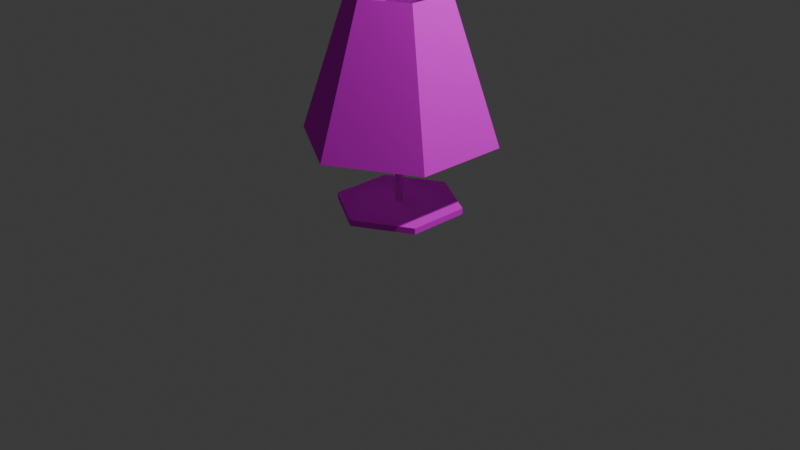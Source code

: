 # Source: lamp.blend  (saved by Blender 5.0.119; exported with 4.5.12 LTS)
import bpy
from mathutils import Matrix  # noqa: F401  (used for matrix-valued properties, if any)

bpy.ops.wm.read_factory_settings(use_empty=True)
scene = bpy.context.scene
scene.name = 'Scene'

# ---- collections
col_collection = bpy.data.collections.new('Collection'); scene.collection.children.link(col_collection)

# ---- images (referenced by path relative to the original .blend; pixels are not part of the script)
import os
ASSET_DIR = os.environ.get("B2B_ASSET_DIR", "")  # directory of the original .blend (textures are referenced by path, not embedded)
HERE = os.path.dirname(os.path.abspath(__file__))  # packed textures are extracted next to this script under _unpacked/

def load_image(name, relpath, width, height, colorspace="sRGB"):
    """Load a texture the original file referenced (path relative to the .blend, or extracted next to this script)."""
    p = next((c for c in (os.path.join(HERE, relpath), os.path.join(ASSET_DIR, relpath)) if relpath and os.path.exists(c)), "")
    if p:
        img = bpy.data.images.load(p, check_existing=True)
        img.name = name
    else:  # same state as the original file: an image datablock whose file is absent (Cycles renders it pink)
        img = bpy.data.images.new(name, width, height)
        img.source = "FILE"
        img.filepath = "//" + (relpath or name)
    img.colorspace_settings.name = colorspace
    return img
img_lamp_png_002 = load_image('lamp.png.002', 'lamp.png', 1024, 1024, 'sRGB')

# ---- materials (node trees are filled in below, after node groups)
mat_lamp = bpy.data.materials.new('lamp')
mat_material_001 = bpy.data.materials.new('Material.001')

# ---- material node trees
mat_lamp.use_nodes = True; mat_lamp.node_tree.nodes.clear()
_N = mat_lamp.node_tree.nodes; _L = mat_lamp.node_tree.links
n0 = _N.new('ShaderNodeBsdfPrincipled'); n0.name = 'Principled BSDF'; n0.location = (-301, 229)
n0.inputs[2].default_value = 1.0
n0.inputs[3].default_value = 1.0
n0.inputs[20].default_value = 0.0
n1 = _N.new('ShaderNodeOutputMaterial'); n1.name = 'Material Output'; n1.location = (14, 221)
n2 = _N.new('ShaderNodeTexImage'); n2.name = 'Image Texture'; n2.location = (-609, 194)
n2.image = img_lamp_png_002
_L.new(n0.outputs[0], n1.inputs[0])
_L.new(n2.outputs[0], n0.inputs[0])
n1.is_active_output = True
mat_material_001.use_nodes = True; mat_material_001.node_tree.nodes.clear()
_N = mat_material_001.node_tree.nodes; _L = mat_material_001.node_tree.links
n0 = _N.new('ShaderNodeBsdfPrincipled'); n0.name = 'Principled BSDF'; n0.location = (-200, 100)
n0.inputs[0].default_value = (0.8507, 0.8231, 0.9295, 1.0)
n0.inputs[2].default_value = 1.0
n1 = _N.new('ShaderNodeOutputMaterial'); n1.name = 'Material Output'; n1.location = (200, 100)
_L.new(n0.outputs[0], n1.inputs[0])
n1.is_active_output = True

# ---- world
world_world = bpy.data.worlds.new('World'); scene.world = world_world
world_world.use_nodes = True; world_world.node_tree.nodes.clear()
_N = world_world.node_tree.nodes; _L = world_world.node_tree.links
n0 = _N.new('ShaderNodeOutputWorld'); n0.name = 'World Output'; n0.location = (200, 100)
n1 = _N.new('ShaderNodeBackground'); n1.name = 'Background'; n1.location = (-200, 100)
n1.inputs[0].default_value = (0.05088, 0.05088, 0.05088, 1.0)
_L.new(n1.outputs[0], n0.inputs[0])
n0.is_active_output = True
world_world.color = (0.05088, 0.05088, 0.05088)
world_world.sun_shadow_jitter_overblur = 0.0

# ---- cameras
cam_camera = bpy.data.cameras.new('Camera')
cam_camera.clip_end = 100.0
cam_camera.ortho_scale = 7.314

# ---- lights
light_light = bpy.data.lights.new('Light', 'POINT')
light_light.energy = 1000.0
light_light.shadow_soft_size = 0.1

# ---- meshes
me_cylinder_002 = bpy.data.meshes.new('Cylinder.002')
me_cylinder_002.from_pydata([(0.0, 0.6546, -0.9031), (0.0, 0.0389, -0.8392), (0.5669, 0.3273, -0.9031), (0.03369, 0.01945, -0.8392), (0.5669, -0.3273, -0.9031), (0.03369, -0.01945, -0.8392), (0.0, -0.6546, -0.9031), (0.0, -0.0389, -0.8392), (-0.5669, -0.3273, -0.9031), (-0.03369, -0.01945, -0.8392), (-0.5669, 0.3273, -0.9031), (-0.03369, 0.01945, -0.8392), (0.5669, 0.3273, -0.8392), (0.0, 0.6546, -0.8392), (0.5669, -0.3273, -0.8392), (0.0, -0.6546, -0.8392), (-0.5669, -0.3273, -0.8392), (-0.5669, 0.3273, -0.8392), (0.0, 1.0, -0.1554), (0.0, 0.5106, 1.306), (0.866, 0.5, -0.1554), (0.4422, 0.2553, 1.306), (0.866, -0.5, -0.1554), (0.4422, -0.2553, 1.306), (0.0, -1.0, -0.1554), (0.0, -0.5106, 1.306), (-0.866, -0.5, -0.1554), (-0.4422, -0.2553, 1.306), (-0.866, 0.5, -0.1554), (-0.4422, 0.2553, 1.306), (0.05146, 0.02971, 0.8498), (-7.914e-07, 0.05942, 0.8498), (-7.914e-07, -0.05942, 0.8498), (-0.05146, -0.02971, 0.8498), (-0.05146, 0.02971, 0.8498), (0.05146, -0.02971, 0.8498), (5.151e-09, 1.373e-08, 0.9382), (5.151e-09, 0.1676, 0.648), (5.151e-09, 1.373e-08, 0.5513), (0.1451, 0.08378, 0.8415), (0.1451, 0.08378, 0.648), (0.1451, -0.08378, 0.8415), (0.1451, -0.08378, 0.648), (-1.791e-08, -0.1676, 0.8415), (-1.791e-08, -0.1676, 0.648), (-0.1451, -0.08378, 0.8415), (-0.1451, -0.08378, 0.648), (-0.1451, 0.08378, 0.8415), (-0.1451, 0.08378, 0.648), (4.551e-08, 0.1676, 0.8415), (0.0, 1.0, -0.1554), (0.866, 0.5, -0.1554), (0.4422, 0.2553, 1.306), (0.0, 0.5106, 1.306), (0.866, -0.5, -0.1554), (0.4422, -0.2553, 1.306), (0.0, -1.0, -0.1554), (0.0, -0.5106, 1.306), (-0.866, -0.5, -0.1554), (-0.4422, -0.2553, 1.306), (-0.866, 0.5, -0.1554), (-0.4422, 0.2553, 1.306), (0.0, 0.9823, -0.1613), (0.8507, 0.4912, -0.1613), (0.4269, 0.2465, 1.3), (0.0, 0.493, 1.3), (0.8507, -0.4912, -0.1613), (0.4269, -0.2465, 1.3), (0.0, -0.9823, -0.1613), (0.0, -0.493, 1.3), (-0.8507, -0.4912, -0.1613), (-0.4269, -0.2465, 1.3), (-0.8507, 0.4912, -0.1613), (-0.4269, 0.2465, 1.3)], [], [(0, 13, 12, 2), (2, 12, 14, 4), (4, 14, 15, 6), (6, 15, 16, 8), (11, 9, 33, 34), (8, 16, 17, 10), (10, 17, 13, 0), (0, 2, 4, 6, 8, 10), (1, 3, 12, 13), (3, 5, 14, 12), (5, 7, 15, 14), (7, 9, 16, 15), (9, 11, 17, 16), (11, 1, 13, 17), (7, 5, 35, 32), (3, 1, 31, 30), (1, 11, 34, 31), (9, 7, 32, 33), (5, 3, 30, 35), (18, 20, 21, 19), (20, 22, 23, 21), (22, 24, 25, 23), (24, 26, 27, 25), (26, 28, 29, 27), (28, 18, 19, 29), (35, 30, 31, 34, 33, 32), (38, 37, 40), (37, 49, 39, 40), (49, 36, 39), (38, 40, 42), (40, 39, 41, 42), (39, 36, 41), (38, 42, 44), (42, 41, 43, 44), (41, 36, 43), (38, 44, 46), (44, 43, 45, 46), (43, 36, 45), (38, 46, 48), (46, 45, 47, 48), (45, 36, 47), (38, 48, 37), (48, 47, 49, 37), (47, 36, 49), (59, 61, 73, 71), (56, 54, 66, 68), (51, 50, 62, 63), (61, 53, 65, 73), (58, 56, 68, 70), (60, 58, 70, 72), (24, 22, 54, 56), (27, 29, 61, 59), (22, 20, 51, 54), (25, 27, 59, 57), (19, 21, 52, 53), (23, 25, 57, 55), (21, 23, 55, 52), (18, 28, 60, 50), (28, 26, 58, 60), (26, 24, 56, 58), (29, 19, 53, 61), (20, 18, 50, 51), (62, 65, 64, 63), (63, 64, 67, 66), (66, 67, 69, 68), (68, 69, 71, 70), (70, 71, 73, 72), (72, 73, 65, 62), (54, 51, 63, 66), (57, 59, 71, 69), (53, 52, 64, 65), (55, 57, 69, 67), (52, 55, 67, 64), (50, 60, 72, 62)])
me_cylinder_002.polygons.foreach_set('material_index', [0, 0, 0, 0, 0, 0, 0, 0, 0, 0, 0, 0, 0, 0, 0, 0, 0, 0, 0, 0, 0, 0, 0, 0, 0, 0, 0, 1, 1, 0, 1, 1, 0, 1, 1, 0, 1, 1, 0, 1, 1, 0, 1, 1, 0, 0, 0, 0, 0, 0, 0, 0, 0, 0, 0, 0, 0, 0, 0, 0, 0, 0, 0, 0, 0, 0, 0, 0, 0, 0, 0, 0, 0, 0])
_uv = me_cylinder_002.uv_layers.new(name='UVMap')
_uv.uv.foreach_set('vector', [0.8981, 0.8057, 0.8981, 0.6943, 0.9352, 0.6943, 0.9352, 0.8057, 0.9038, 0.5337, 0.9038, 0.787, 0.8193, 0.787, 0.8193, 0.5337, 0.8193, 0.5337, 0.8193, 0.787, 0.7349, 0.787, 0.7349, 0.5337, 0.7349, 0.5337, 0.7349, 0.787, 0.6505, 0.787, 0.6505, 0.5337, 0.602, 0.4107, 0.602, 0.4035, 0.602, 0.4035, 0.602, 0.4107, 0.6505, 0.5337, 0.6505, 0.787, 0.5661, 0.787, 0.5661, 0.5337, 0.5661, 0.5337, 0.5661, 0.787, 0.4816, 0.787, 0.4816, 0.5337, 0.8162, 0.4995, 0.9215, 0.4387, 0.9215, 0.3171, 0.8162, 0.2563, 0.711, 0.3171, 0.711, 0.4387, 0.6083, 0.4143, 0.6145, 0.4107, 0.7136, 0.4679, 0.6083, 0.5287, 0.6145, 0.4107, 0.6145, 0.4035, 0.7136, 0.3463, 0.7136, 0.4679, 0.6145, 0.4035, 0.6083, 0.3999, 0.6083, 0.2855, 0.7136, 0.3463, 0.6083, 0.3999, 0.602, 0.4035, 0.503, 0.3463, 0.6083, 0.2855, 0.602, 0.4035, 0.602, 0.4107, 0.503, 0.4679, 0.503, 0.3463, 0.602, 0.4107, 0.6083, 0.4143, 0.6083, 0.5287, 0.503, 0.4679, 0.6083, 0.3999, 0.6145, 0.4035, 0.6145, 0.4035, 0.6083, 0.3999, 0.6145, 0.4107, 0.6083, 0.4143, 0.6083, 0.4143, 0.6145, 0.4107, 0.6083, 0.4143, 0.602, 0.4107, 0.602, 0.4107, 0.6083, 0.4143, 0.602, 0.4035, 0.6083, 0.3999, 0.6083, 0.3999, 0.602, 0.4035, 0.6145, 0.4035, 0.6145, 0.4107, 0.6145, 0.4107, 0.6145, 0.4035, 0.2177, 0.901, 0.2177, 0.7753, 0.005542, 0.7753, 0.005542, 0.901, 0.2177, 0.7753, 0.2177, 0.6495, 0.005542, 0.6495, 0.005542, 0.7753, 0.2177, 0.6495, 0.2177, 0.5238, 0.005542, 0.5238, 0.005542, 0.6495, 0.2177, 0.5238, 0.2177, 0.398, 0.005542, 0.398, 0.005542, 0.5238, 0.2177, 0.398, 0.2177, 0.2722, 0.005542, 0.2722, 0.005542, 0.398, 0.2177, 0.2722, 0.2177, 0.1465, 0.005542, 0.1465, 0.005542, 0.2722, 0.8685, 0.4031, 0.8685, 0.4111, 0.8616, 0.4151, 0.8546, 0.4111, 0.8546, 0.4031, 0.8616, 0.3991, 0.5833, 0.0, 0.6667, 0.3333, 0.5, 0.3333, 0.6667, 0.3333, 0.6667, 0.6667, 0.5, 0.6667, 0.5, 0.3333, 0.6667, 0.6667, 0.5833, 1.0, 0.5, 0.6667, 0.4167, 0.0, 0.5, 0.3333, 0.3333, 0.3333, 0.5, 0.3333, 0.5, 0.6667, 0.3333, 0.6667, 0.3333, 0.3333, 0.5, 0.6667, 0.4167, 1.0, 0.3333, 0.6667, 0.25, 0.0, 0.3333, 0.3333, 0.1667, 0.3333, 0.3333, 0.3333, 0.3333, 0.6667, 0.1667, 0.6667, 0.1667, 0.3333, 0.3333, 0.6667, 0.25, 1.0, 0.1667, 0.6667, 0.08333, 0.0, 0.1667, 0.3333, 0.0, 0.3333, 0.1667, 0.3333, 0.1667, 0.6667, 0.0, 0.6667, 0.0, 0.3333, 0.1667, 0.6667, 0.08333, 1.0, 0.0, 0.6667, 0.9167, 0.0, 1.0, 0.3333, 0.8333, 0.3333, 1.0, 0.3333, 1.0, 0.6667, 0.8333, 0.6667, 0.8333, 0.3333, 1.0, 0.6667, 0.9167, 1.0, 0.8333, 0.6667, 0.75, 0.0, 0.8333, 0.3333, 0.6667, 0.3333, 0.8333, 0.3333, 0.8333, 0.6667, 0.6667, 0.6667, 0.6667, 0.3333, 0.8333, 0.6667, 0.75, 1.0, 0.6667, 0.6667, 0.005542, 0.398, 0.005542, 0.2722, 0.005542, 0.2722, 0.005542, 0.398, 0.2177, 0.5238, 0.2177, 0.6495, 0.2177, 0.6495, 0.2177, 0.5238, 0.2177, 0.7753, 0.2177, 0.901, 0.2177, 0.901, 0.2177, 0.7753, 0.005542, 0.2722, 0.005542, 0.1465, 0.005542, 0.1465, 0.005542, 0.2722, 0.2177, 0.398, 0.2177, 0.5238, 0.2177, 0.5238, 0.2177, 0.398, 0.2177, 0.2722, 0.2177, 0.398, 0.2177, 0.398, 0.2177, 0.2722, 0.2177, 0.5238, 0.2177, 0.6495, 0.2177, 0.6495, 0.2177, 0.5238, 0.005542, 0.398, 0.005542, 0.2722, 0.005542, 0.2722, 0.005542, 0.398, 0.2177, 0.6495, 0.2177, 0.7753, 0.2177, 0.7753, 0.2177, 0.6495, 0.005542, 0.5238, 0.005542, 0.398, 0.005542, 0.398, 0.005542, 0.5238, 0.005542, 0.901, 0.005542, 0.7753, 0.005542, 0.7753, 0.005542, 0.901, 0.005542, 0.6495, 0.005542, 0.5238, 0.005542, 0.5238, 0.005542, 0.6495, 0.005542, 0.7753, 0.005542, 0.6495, 0.005542, 0.6495, 0.005542, 0.7753, 0.2177, 0.1465, 0.2177, 0.2722, 0.2177, 0.2722, 0.2177, 0.1465, 0.2177, 0.2722, 0.2177, 0.398, 0.2177, 0.398, 0.2177, 0.2722, 0.2177, 0.398, 0.2177, 0.5238, 0.2177, 0.5238, 0.2177, 0.398, 0.005542, 0.2722, 0.005542, 0.1465, 0.005542, 0.1465, 0.005542, 0.2722, 0.2177, 0.7753, 0.2177, 0.901, 0.2177, 0.901, 0.2177, 0.7753, 0.2177, 0.901, 0.005542, 0.901, 0.005542, 0.7753, 0.2177, 0.7753, 0.2177, 0.7753, 0.005542, 0.7753, 0.005542, 0.6495, 0.2177, 0.6495, 0.2177, 0.6495, 0.005542, 0.6495, 0.005542, 0.5238, 0.2177, 0.5238, 0.2177, 0.5238, 0.005542, 0.5238, 0.005542, 0.398, 0.2177, 0.398, 0.2177, 0.398, 0.005542, 0.398, 0.005542, 0.2722, 0.2177, 0.2722, 0.2177, 0.2722, 0.005542, 0.2722, 0.005542, 0.1465, 0.2177, 0.1465, 0.2177, 0.6495, 0.2177, 0.7753, 0.2177, 0.7753, 0.2177, 0.6495, 0.005542, 0.5238, 0.005542, 0.398, 0.005542, 0.398, 0.005542, 0.5238, 0.005542, 0.901, 0.005542, 0.7753, 0.005542, 0.7753, 0.005542, 0.901, 0.005542, 0.6495, 0.005542, 0.5238, 0.005542, 0.5238, 0.005542, 0.6495, 0.005542, 0.7753, 0.005542, 0.6495, 0.005542, 0.6495, 0.005542, 0.7753, 0.2177, 0.1465, 0.2177, 0.2722, 0.2177, 0.2722, 0.2177, 0.1465])
me_cylinder_002.materials.append(mat_lamp)
me_cylinder_002.materials.append(mat_material_001)
me_cylinder_002.update()

# ---- objects
ob_light_noimp = bpy.data.objects.new('Light-noimp', light_light)
ob_camera_noimp = bpy.data.objects.new('Camera-noimp', cam_camera)
ob_abajour_col = bpy.data.objects.new('Abajour-col', me_cylinder_002)

# ---- transforms, parenting, visibility, modifiers, constraints
ob_light_noimp.location = (4.076, 1.005, 5.904)
ob_light_noimp.rotation_euler = (0.6503, 0.05522, 1.866)
ob_light_noimp.lock_rotations_4d = False
ob_light_noimp.empty_display_type = 'ARROWS'
ob_light_noimp.color = (0.0, 0.0, 0.0, 0.0)
ob_light_noimp.lineart.crease_threshold = 0.0
ob_camera_noimp.location = (7.359, -6.926, 4.958)
ob_camera_noimp.rotation_euler = (1.109, 0.0, 0.8149)
ob_camera_noimp.lock_rotations_4d = False
ob_camera_noimp.empty_display_type = 'ARROWS'
ob_camera_noimp.color = (0.0, 0.0, 0.0, 0.0)
ob_camera_noimp.display_type = 'WIRE'
ob_camera_noimp.lineart.crease_threshold = 0.0
ob_abajour_col.location = (0.0, 0.0, 1.046)

# ---- collection membership
col_collection.objects.link(ob_light_noimp)
col_collection.objects.link(ob_camera_noimp)
col_collection.objects.link(ob_abajour_col)

# ---- scene / render settings (as saved in the file)
scene.camera = ob_camera_noimp
scene.frame_start = 1; scene.frame_end = 250; scene.frame_set(1)
scene.render.engine = 'BLENDER_EEVEE_NEXT'
scene.render.bake_bias = 0.0
scene.render.bake_samples = 0
scene.cycles.sampling_pattern = 'TABULATED_SOBOL'
scene.eevee.use_volume_custom_range = False
bpy.context.view_layer.update()
